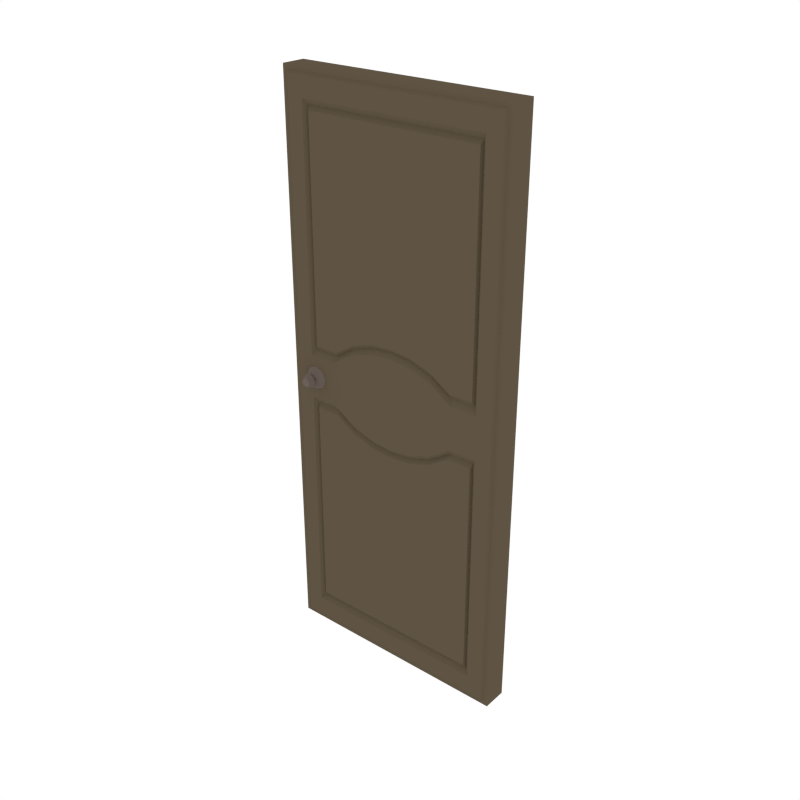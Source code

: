 # Source: Door_4.blend  (saved by Blender 2.79.0; exported with 4.5.12 LTS)
import bpy
from mathutils import Matrix  # noqa: F401  (used for matrix-valued properties, if any)

bpy.ops.wm.read_factory_settings(use_empty=True)
scene = bpy.context.scene
scene.name = 'Scene'

# ---- collections
col_collection_1 = bpy.data.collections.new('Collection 1'); scene.collection.children.link(col_collection_1)

# ---- materials (node trees are filled in below, after node groups)
mat_wood = bpy.data.materials.new('Wood')
mat_wood.alpha_threshold = 0.0
mat_wood.diffuse_color = (0.1144, 0.08866, 0.05613, 1.0)
mat_wood.roughness = 0.5
mat_metal = bpy.data.materials.new('Metal')
mat_metal.alpha_threshold = 0.0
mat_metal.diffuse_color = (0.1473, 0.1134, 0.09998, 1.0)
mat_metal.roughness = 0.5

# ---- material node trees

# ---- world
world_world = bpy.data.worlds.new('World'); scene.world = world_world
world_world.color = (1.0, 1.0, 1.0)
world_world.use_sun_shadow = False
world_world.sun_shadow_jitter_overblur = 0.0
world_world.cycles.sampling_method = 'NONE'
world_world.cycles.sample_map_resolution = 256

# ---- meshes
me_cube_048 = bpy.data.meshes.new('Cube.048')
me_cube_048.from_pydata([(3.576e-07, -0.09032, 4.198), (-0.03198, -0.09032, 4.164), (-0.05101, -0.1066, 4.147), (-0.05101, -0.1066, 2.196), (-0.03198, -0.09032, 2.198), (3.576e-07, -0.09032, 2.202), (-0.7165, -0.07871, 3.967), (-0.1967, -0.07871, 2.302), (-0.1967, -0.07871, 3.967), (-0.2325, -0.09032, 4.198), (-0.435, -0.09032, 4.198), (-0.6524, -0.09032, 4.198), (-0.2565, -0.09032, 4.164), (-0.4509, -0.09032, 4.164), (-0.6604, -0.09032, 4.164), (-0.2707, -0.1066, 4.147), (-0.4605, -0.1066, 4.147), (-0.6652, -0.1066, 4.147), (-0.5432, -0.07871, 3.967), (-0.3842, -0.07871, 3.967), (-0.3842, -0.07871, 2.302), (-0.1682, -0.1066, 2.256), (-0.715, -0.1066, 4.008), (-0.1682, -0.1066, 4.008), (-0.3654, -0.1066, 2.256), (-0.3654, -0.1066, 4.008), (-0.5327, -0.1066, 4.008), (-0.715, -0.1066, 2.422), (-0.5327, -0.1066, 2.364), (-0.7165, -0.07871, 2.459), (-0.5432, -0.07871, 2.404), (-0.7096, -0.09802, 2.487), (-0.5432, -0.09802, 2.435), (-0.7096, -0.09802, 3.935), (-0.5432, -0.09802, 3.935), (-0.3905, -0.09802, 3.935), (-0.2104, -0.09802, 3.935), (-0.3905, -0.09802, 2.336), (-0.2104, -0.09802, 2.336), (-1.74, -0.09032, 4.198), (-1.708, -0.09032, 4.164), (-1.689, -0.1066, 4.147), (-0.8699, -0.09032, 4.198), (-0.8699, -0.09032, 4.164), (-0.8699, -0.1066, 4.147), (-0.8699, -0.07871, 3.967), (-0.8699, -0.07871, 2.473), (-1.689, -0.1066, 2.196), (-1.708, -0.09032, 2.198), (-1.74, -0.09032, 2.202), (-1.023, -0.07871, 3.967), (-1.543, -0.07871, 2.302), (-1.543, -0.07871, 3.967), (-1.507, -0.09032, 4.198), (-1.305, -0.09032, 4.198), (-1.087, -0.09032, 4.198), (-1.483, -0.09032, 4.164), (-1.289, -0.09032, 4.164), (-1.079, -0.09032, 4.164), (-1.469, -0.1066, 4.147), (-1.279, -0.1066, 4.147), (-1.075, -0.1066, 4.147), (-1.197, -0.07871, 3.967), (-1.356, -0.07871, 3.967), (-1.356, -0.07871, 2.302), (-0.8699, -0.1066, 2.437), (-1.572, -0.1066, 2.256), (-1.025, -0.1066, 4.008), (-0.8699, -0.1066, 4.008), (-1.572, -0.1066, 4.008), (-1.374, -0.1066, 2.256), (-1.374, -0.1066, 4.008), (-1.207, -0.1066, 4.008), (-1.025, -0.1066, 2.422), (-1.207, -0.1066, 2.364), (-1.023, -0.07871, 2.459), (-1.197, -0.07871, 2.404), (-1.03, -0.09802, 2.487), (-1.197, -0.09802, 2.435), (-1.03, -0.09802, 3.935), (-0.8699, -0.09802, 3.935), (-0.8699, -0.09802, 2.501), (-1.197, -0.09802, 3.935), (-1.349, -0.09802, 3.935), (-1.529, -0.09802, 3.935), (-1.349, -0.09802, 2.336), (-1.529, -0.09802, 2.336), (3.576e-07, 0.09032, 4.198), (-0.03198, 0.09032, 4.164), (-0.05101, 0.1066, 4.147), (3.576e-07, 0.0, 4.198), (-0.05101, 0.1066, 2.196), (-0.03198, 0.09032, 2.198), (3.576e-07, 0.0, 2.202), (3.576e-07, 0.09032, 2.202), (-0.6524, 0.0, 4.198), (-0.435, 0.0, 4.198), (-0.2325, 0.0, 4.198), (-0.7165, 0.07871, 3.967), (-0.1967, 0.07871, 2.302), (-0.1967, 0.07871, 3.967), (-0.2325, 0.09032, 4.198), (-0.435, 0.09032, 4.198), (-0.6524, 0.09032, 4.198), (-0.2565, 0.09032, 4.164), (-0.4509, 0.09032, 4.164), (-0.6604, 0.09032, 4.164), (-0.2707, 0.1066, 4.147), (-0.4605, 0.1066, 4.147), (-0.6652, 0.1066, 4.147), (-0.5432, 0.07871, 3.967), (-0.3842, 0.07871, 3.967), (-0.3842, 0.07871, 2.302), (-0.1682, 0.1066, 2.256), (-0.715, 0.1066, 4.008), (-0.1682, 0.1066, 4.008), (-0.3654, 0.1066, 2.256), (-0.3654, 0.1066, 4.008), (-0.5327, 0.1066, 4.008), (-0.715, 0.1066, 2.422), (-0.5327, 0.1066, 2.364), (-0.7165, 0.07871, 2.459), (-0.5432, 0.07871, 2.404), (-0.7096, 0.09802, 2.487), (-0.5432, 0.09802, 2.435), (-0.7096, 0.09802, 3.935), (-0.5432, 0.09802, 3.935), (-0.3905, 0.09802, 3.935), (-0.2104, 0.09802, 3.935), (-0.3905, 0.09802, 2.336), (-0.2104, 0.09802, 2.336), (-1.74, 0.09032, 4.198), (-1.708, 0.09032, 4.164), (-1.689, 0.1066, 4.147), (-0.8699, 0.09032, 4.198), (-0.8699, 0.09032, 4.164), (-0.8699, 0.1066, 4.147), (-0.8699, 0.07871, 3.967), (-1.74, 0.0, 4.198), (-0.8699, 0.0, 4.198), (-0.8699, 0.07871, 2.473), (-1.689, 0.1066, 2.196), (-1.708, 0.09032, 2.198), (-1.74, 0.0, 2.202), (-1.74, 0.09032, 2.202), (-1.087, 0.0, 4.198), (-1.305, 0.0, 4.198), (-1.507, 0.0, 4.198), (-1.023, 0.07871, 3.967), (-1.543, 0.07871, 2.302), (-1.543, 0.07871, 3.967), (-1.507, 0.09032, 4.198), (-1.305, 0.09032, 4.198), (-1.087, 0.09032, 4.198), (-1.483, 0.09032, 4.164), (-1.289, 0.09032, 4.164), (-1.079, 0.09032, 4.164), (-1.469, 0.1066, 4.147), (-1.279, 0.1066, 4.147), (-1.075, 0.1066, 4.147), (-1.197, 0.07871, 3.967), (-1.356, 0.07871, 3.967), (-1.356, 0.07871, 2.302), (-0.8699, 0.1066, 2.437), (-1.572, 0.1066, 2.256), (-1.025, 0.1066, 4.008), (-0.8699, 0.1066, 4.008), (-1.572, 0.1066, 4.008), (-1.374, 0.1066, 2.256), (-1.374, 0.1066, 4.008), (-1.207, 0.1066, 4.008), (-1.025, 0.1066, 2.422), (-1.207, 0.1066, 2.364), (-1.023, 0.07871, 2.459), (-1.197, 0.07871, 2.404), (-1.03, 0.09802, 2.487), (-1.197, 0.09802, 2.435), (-1.03, 0.09802, 3.935), (-0.8699, 0.09802, 3.935), (-0.8699, 0.09802, 2.501), (-1.197, 0.09802, 3.935), (-1.349, 0.09802, 3.935), (-1.529, 0.09802, 3.935), (-1.349, 0.09802, 2.336), (-1.529, 0.09802, 2.336), (3.576e-07, -0.09032, 0.0), (-0.03198, -0.09032, 0.03354), (-0.05101, -0.1066, 0.05023), (-0.05101, -0.1066, 2.099), (-0.03198, -0.09032, 2.099), (3.576e-07, -0.09032, 2.099), (-0.05101, -0.1066, 2.001), (-0.03198, -0.09032, 2.0), (3.576e-07, -0.09032, 1.996), (-0.7165, -0.07871, 0.2309), (-0.1967, -0.07871, 1.896), (-0.1967, -0.07871, 0.2309), (-0.2325, -0.09032, 0.0), (-0.435, -0.09032, 0.0), (-0.6524, -0.09032, 0.0), (-0.2565, -0.09032, 0.03354), (-0.4509, -0.09032, 0.03354), (-0.6604, -0.09032, 0.03354), (-0.2707, -0.1066, 0.05023), (-0.4605, -0.1066, 0.05023), (-0.6652, -0.1066, 0.05023), (-0.5432, -0.07871, 0.2309), (-0.3842, -0.07871, 0.2309), (-0.3842, -0.07871, 1.896), (-0.3654, -0.1066, 2.099), (-0.1682, -0.1066, 2.099), (-0.1682, -0.1066, 1.941), (-0.715, -0.1066, 0.19), (-0.1682, -0.1066, 0.19), (-0.3654, -0.1066, 1.941), (-0.715, -0.1066, 2.099), (-0.5327, -0.1066, 2.099), (-0.3654, -0.1066, 0.19), (-0.5327, -0.1066, 0.19), (-0.715, -0.1066, 1.776), (-0.5327, -0.1066, 1.834), (-0.7165, -0.07871, 1.739), (-0.5432, -0.07871, 1.794), (-0.7096, -0.09802, 1.71), (-0.5432, -0.09802, 1.763), (-0.7096, -0.09802, 0.2622), (-0.5432, -0.09802, 0.2622), (-0.3905, -0.09802, 0.2622), (-0.2104, -0.09802, 0.2622), (-0.3905, -0.09802, 1.861), (-0.2104, -0.09802, 1.861), (-1.74, -0.09032, 0.0), (-1.708, -0.09032, 0.03354), (-1.689, -0.1066, 0.05023), (-0.8699, -0.09032, 0.0), (-0.8699, -0.09032, 0.03354), (-0.8699, -0.1066, 0.05023), (-0.8699, -0.07871, 0.2309), (-1.689, -0.1066, 2.099), (-1.708, -0.09032, 2.099), (-1.74, -0.09032, 2.099), (-0.8699, -0.07871, 1.725), (-1.689, -0.1066, 2.001), (-1.708, -0.09032, 2.0), (-1.74, -0.09032, 1.996), (-1.023, -0.07871, 0.2309), (-1.543, -0.07871, 1.896), (-1.543, -0.07871, 0.2309), (-1.507, -0.09032, 0.0), (-1.305, -0.09032, 0.0), (-1.087, -0.09032, 0.0), (-1.483, -0.09032, 0.03354), (-1.289, -0.09032, 0.03354), (-1.079, -0.09032, 0.03354), (-1.469, -0.1066, 0.05023), (-1.279, -0.1066, 0.05023), (-1.075, -0.1066, 0.05023), (-1.197, -0.07871, 0.2309), (-1.356, -0.07871, 0.2309), (-1.356, -0.07871, 1.896), (-0.8699, -0.1066, 1.761), (-0.8699, -0.1066, 2.099), (-1.374, -0.1066, 2.099), (-1.572, -0.1066, 2.099), (-1.572, -0.1066, 1.941), (-1.025, -0.1066, 0.19), (-0.8699, -0.1066, 0.19), (-1.572, -0.1066, 0.19), (-1.374, -0.1066, 1.941), (-1.025, -0.1066, 2.099), (-1.207, -0.1066, 2.099), (-1.374, -0.1066, 0.19), (-1.207, -0.1066, 0.19), (-1.025, -0.1066, 1.776), (-1.207, -0.1066, 1.834), (-1.023, -0.07871, 1.739), (-1.197, -0.07871, 1.794), (-1.03, -0.09802, 1.71), (-1.197, -0.09802, 1.763), (-1.03, -0.09802, 0.2622), (-0.8699, -0.09802, 0.2622), (-0.8699, -0.09802, 1.697), (-1.197, -0.09802, 0.2622), (-1.349, -0.09802, 0.2622), (-1.529, -0.09802, 0.2622), (-1.349, -0.09802, 1.861), (-1.529, -0.09802, 1.861), (3.576e-07, 0.09032, 0.0), (-0.03198, 0.09032, 0.03354), (-0.05101, 0.1066, 0.05023), (-0.05101, 0.1066, 2.099), (-0.03198, 0.09032, 2.099), (3.576e-07, 0.09032, 2.099), (3.576e-07, 0.0, 0.0), (3.576e-07, 0.0, 2.099), (-0.05101, 0.1066, 2.001), (-0.03198, 0.09032, 2.0), (3.576e-07, 0.0, 1.996), (3.576e-07, 0.09032, 1.996), (-0.6524, 0.0, 0.0), (-0.435, 0.0, 0.0), (-0.2325, 0.0, 0.0), (-0.7165, 0.07871, 0.2309), (-0.1967, 0.07871, 1.896), (-0.1967, 0.07871, 0.2309), (-0.2325, 0.09032, 0.0), (-0.435, 0.09032, 0.0), (-0.6524, 0.09032, 0.0), (-0.2565, 0.09032, 0.03354), (-0.4509, 0.09032, 0.03354), (-0.6604, 0.09032, 0.03354), (-0.2707, 0.1066, 0.05023), (-0.4605, 0.1066, 0.05023), (-0.6652, 0.1066, 0.05023), (-0.5432, 0.07871, 0.2309), (-0.3842, 0.07871, 0.2309), (-0.3842, 0.07871, 1.896), (-0.3654, 0.1066, 2.099), (-0.1682, 0.1066, 2.099), (-0.1682, 0.1066, 1.941), (-0.715, 0.1066, 0.19), (-0.1682, 0.1066, 0.19), (-0.3654, 0.1066, 1.941), (-0.715, 0.1066, 2.099), (-0.5327, 0.1066, 2.099), (-0.3654, 0.1066, 0.19), (-0.5327, 0.1066, 0.19), (-0.715, 0.1066, 1.776), (-0.5327, 0.1066, 1.834), (-0.7165, 0.07871, 1.739), (-0.5432, 0.07871, 1.794), (-0.7096, 0.09802, 1.71), (-0.5432, 0.09802, 1.763), (-0.7096, 0.09802, 0.2622), (-0.5432, 0.09802, 0.2622), (-0.3905, 0.09802, 0.2622), (-0.2104, 0.09802, 0.2622), (-0.3905, 0.09802, 1.861), (-0.2104, 0.09802, 1.861), (-1.74, 0.09032, 0.0), (-1.708, 0.09032, 0.03354), (-1.689, 0.1066, 0.05023), (-0.8699, 0.09032, 0.0), (-0.8699, 0.09032, 0.03354), (-0.8699, 0.1066, 0.05023), (-0.8699, 0.07871, 0.2309), (-1.689, 0.1066, 2.099), (-1.708, 0.09032, 2.099), (-1.74, 0.09032, 2.099), (-1.74, 0.0, 0.0), (-0.8699, 0.0, 0.0), (-1.74, 0.0, 2.099), (-0.8699, 0.07871, 1.725), (-1.689, 0.1066, 2.001), (-1.708, 0.09032, 2.0), (-1.74, 0.0, 1.996), (-1.74, 0.09032, 1.996), (-1.087, 0.0, 0.0), (-1.305, 0.0, 0.0), (-1.507, 0.0, 0.0), (-1.023, 0.07871, 0.2309), (-1.543, 0.07871, 1.896), (-1.543, 0.07871, 0.2309), (-1.507, 0.09032, 0.0), (-1.305, 0.09032, 0.0), (-1.087, 0.09032, 0.0), (-1.483, 0.09032, 0.03354), (-1.289, 0.09032, 0.03354), (-1.079, 0.09032, 0.03354), (-1.469, 0.1066, 0.05023), (-1.279, 0.1066, 0.05023), (-1.075, 0.1066, 0.05023), (-1.197, 0.07871, 0.2309), (-1.356, 0.07871, 0.2309), (-1.356, 0.07871, 1.896), (-0.8699, 0.1066, 1.761), (-0.8699, 0.1066, 2.099), (-1.374, 0.1066, 2.099), (-1.572, 0.1066, 2.099), (-1.572, 0.1066, 1.941), (-1.025, 0.1066, 0.19), (-0.8699, 0.1066, 0.19), (-1.572, 0.1066, 0.19), (-1.374, 0.1066, 1.941), (-1.025, 0.1066, 2.099), (-1.207, 0.1066, 2.099), (-1.374, 0.1066, 0.19), (-1.207, 0.1066, 0.19), (-1.025, 0.1066, 1.776), (-1.207, 0.1066, 1.834), (-1.023, 0.07871, 1.739), (-1.197, 0.07871, 1.794), (-1.03, 0.09802, 1.71), (-1.197, 0.09802, 1.763), (-1.03, 0.09802, 0.2622), (-0.8699, 0.09802, 0.2622), (-0.8699, 0.09802, 1.697), (-1.197, 0.09802, 0.2622), (-1.349, 0.09802, 0.2622), (-1.529, 0.09802, 0.2622), (-1.349, 0.09802, 1.861), (-1.529, 0.09802, 1.861), (-1.538, -0.1535, 2.058), (-1.538, -0.1061, 2.01), (-1.511, -0.1535, 2.069), (-1.477, -0.1061, 2.035), (-1.5, -0.1535, 2.096), (-1.452, -0.1061, 2.096), (-1.511, -0.1535, 2.123), (-1.477, -0.1061, 2.157), (-1.538, -0.1535, 2.134), (-1.538, -0.1061, 2.182), (-1.565, -0.1535, 2.123), (-1.599, -0.1061, 2.157), (-1.576, -0.1535, 2.096), (-1.624, -0.1061, 2.096), (-1.565, -0.1535, 2.069), (-1.599, -0.1061, 2.035), (-1.538, -0.1729, 2.042), (-1.5, -0.1729, 2.058), (-1.484, -0.1729, 2.096), (-1.5, -0.1729, 2.135), (-1.538, -0.1729, 2.15), (-1.576, -0.1729, 2.135), (-1.592, -0.1729, 2.096), (-1.576, -0.1729, 2.058), (-1.538, -0.2106, 2.064), (-1.515, -0.2106, 2.073), (-1.506, -0.2106, 2.096), (-1.515, -0.2106, 2.119), (-1.538, -0.2106, 2.128), (-1.561, -0.2106, 2.119), (-1.57, -0.2106, 2.096), (-1.561, -0.2106, 2.073), (-1.538, 0.1535, 2.058), (-1.538, 0.1061, 2.01), (-1.511, 0.1535, 2.069), (-1.477, 0.1061, 2.035), (-1.5, 0.1535, 2.096), (-1.452, 0.1061, 2.096), (-1.511, 0.1535, 2.123), (-1.477, 0.1061, 2.157), (-1.538, 0.1535, 2.134), (-1.538, 0.1061, 2.182), (-1.565, 0.1535, 2.123), (-1.599, 0.1061, 2.157), (-1.576, 0.1535, 2.096), (-1.624, 0.1061, 2.096), (-1.565, 0.1535, 2.069), (-1.599, 0.1061, 2.035), (-1.538, 0.1729, 2.042), (-1.5, 0.1729, 2.058), (-1.484, 0.1729, 2.096), (-1.5, 0.1729, 2.135), (-1.538, 0.1729, 2.15), (-1.576, 0.1729, 2.135), (-1.592, 0.1729, 2.096), (-1.576, 0.1729, 2.058), (-1.538, 0.2106, 2.064), (-1.515, 0.2106, 2.073), (-1.506, 0.2106, 2.096), (-1.515, 0.2106, 2.119), (-1.538, 0.2106, 2.128), (-1.561, 0.2106, 2.119), (-1.57, 0.2106, 2.096), (-1.561, 0.2106, 2.073)], [], [(93, 90, 0, 5), (20, 7, 38, 37), (14, 43, 44, 17), (95, 139, 42, 11), (11, 42, 43, 14), (5, 0, 1, 4), (4, 1, 2, 3), (189, 4, 3, 188), (190, 5, 4, 189), (46, 29, 31, 81), (294, 93, 5, 190), (15, 16, 26, 25), (17, 44, 68, 22), (3, 2, 23, 21), (0, 9, 12, 1), (9, 10, 13, 12), (10, 11, 14, 13), (90, 97, 9, 0), (97, 96, 10, 9), (96, 95, 11, 10), (1, 12, 15, 2), (12, 13, 16, 15), (13, 14, 17, 16), (188, 3, 21, 210), (2, 15, 25, 23), (16, 17, 22, 26), (27, 65, 261, 215), (24, 21, 7, 20), (26, 22, 6, 18), (21, 23, 8, 7), (28, 24, 20, 30), (21, 24, 209, 210), (24, 28, 216, 209), (28, 27, 215, 216), (29, 30, 32, 31), (8, 19, 35, 36), (65, 27, 29, 46), (22, 68, 45, 6), (23, 25, 19, 8), (27, 28, 30, 29), (25, 26, 18, 19), (36, 35, 37, 38), (33, 80, 81, 31), (35, 34, 32, 37), (34, 33, 31, 32), (18, 6, 33, 34), (30, 20, 37, 32), (6, 45, 80, 33), (7, 8, 36, 38), (19, 18, 34, 35), (143, 49, 39, 138), (64, 85, 86, 51), (58, 61, 44, 43), (145, 55, 42, 139), (55, 58, 43, 42), (49, 48, 40, 39), (48, 47, 41, 40), (239, 238, 47, 48), (240, 239, 48, 49), (46, 81, 77, 75), (351, 240, 49, 143), (59, 71, 72, 60), (61, 67, 68, 44), (47, 66, 69, 41), (39, 40, 56, 53), (53, 56, 57, 54), (54, 57, 58, 55), (138, 39, 53, 147), (147, 53, 54, 146), (146, 54, 55, 145), (40, 41, 59, 56), (56, 59, 60, 57), (57, 60, 61, 58), (238, 263, 66, 47), (41, 69, 71, 59), (60, 72, 67, 61), (73, 269, 261, 65), (70, 64, 51, 66), (72, 62, 50, 67), (66, 51, 52, 69), (74, 76, 64, 70), (66, 263, 262, 70), (70, 262, 270, 74), (74, 270, 269, 73), (75, 77, 78, 76), (52, 84, 83, 63), (65, 46, 75, 73), (67, 50, 45, 68), (69, 52, 63, 71), (73, 75, 76, 74), (71, 63, 62, 72), (84, 86, 85, 83), (79, 77, 81, 80), (83, 85, 78, 82), (82, 78, 77, 79), (62, 82, 79, 50), (76, 78, 85, 64), (50, 79, 80, 45), (51, 86, 84, 52), (63, 83, 82, 62), (93, 94, 87, 90), (112, 129, 130, 99), (106, 109, 136, 135), (95, 103, 134, 139), (103, 106, 135, 134), (94, 92, 88, 87), (92, 91, 89, 88), (291, 290, 91, 92), (292, 291, 92, 94), (140, 179, 123, 121), (294, 292, 94, 93), (107, 117, 118, 108), (109, 114, 166, 136), (91, 113, 115, 89), (87, 88, 104, 101), (101, 104, 105, 102), (102, 105, 106, 103), (90, 87, 101, 97), (97, 101, 102, 96), (96, 102, 103, 95), (88, 89, 107, 104), (104, 107, 108, 105), (105, 108, 109, 106), (290, 318, 113, 91), (89, 115, 117, 107), (108, 118, 114, 109), (119, 323, 376, 163), (116, 112, 99, 113), (118, 110, 98, 114), (113, 99, 100, 115), (120, 122, 112, 116), (113, 318, 317, 116), (116, 317, 324, 120), (120, 324, 323, 119), (121, 123, 124, 122), (100, 128, 127, 111), (163, 140, 121, 119), (114, 98, 137, 166), (115, 100, 111, 117), (119, 121, 122, 120), (117, 111, 110, 118), (128, 130, 129, 127), (125, 123, 179, 178), (127, 129, 124, 126), (126, 124, 123, 125), (110, 126, 125, 98), (122, 124, 129, 112), (98, 125, 178, 137), (99, 130, 128, 100), (111, 127, 126, 110), (143, 138, 131, 144), (162, 149, 184, 183), (156, 135, 136, 159), (145, 139, 134, 153), (153, 134, 135, 156), (144, 131, 132, 142), (142, 132, 133, 141), (347, 142, 141, 346), (348, 144, 142, 347), (140, 173, 175, 179), (351, 143, 144, 348), (157, 158, 170, 169), (159, 136, 166, 165), (141, 133, 167, 164), (131, 151, 154, 132), (151, 152, 155, 154), (152, 153, 156, 155), (138, 147, 151, 131), (147, 146, 152, 151), (146, 145, 153, 152), (132, 154, 157, 133), (154, 155, 158, 157), (155, 156, 159, 158), (346, 141, 164, 378), (133, 157, 169, 167), (158, 159, 165, 170), (171, 163, 376, 384), (168, 164, 149, 162), (170, 165, 148, 160), (164, 167, 150, 149), (172, 168, 162, 174), (164, 168, 377, 378), (168, 172, 385, 377), (172, 171, 384, 385), (173, 174, 176, 175), (150, 161, 181, 182), (163, 171, 173, 140), (165, 166, 137, 148), (167, 169, 161, 150), (171, 172, 174, 173), (169, 170, 160, 161), (182, 181, 183, 184), (177, 178, 179, 175), (181, 180, 176, 183), (180, 177, 175, 176), (160, 148, 177, 180), (174, 162, 183, 176), (148, 137, 178, 177), (149, 150, 182, 184), (161, 160, 180, 181), (297, 193, 185, 293), (208, 229, 230, 195), (202, 205, 236, 235), (299, 199, 234, 350), (199, 202, 235, 234), (193, 192, 186, 185), (192, 191, 187, 186), (189, 188, 191, 192), (190, 189, 192, 193), (241, 281, 223, 221), (294, 190, 193, 297), (203, 217, 218, 204), (205, 212, 266, 236), (191, 211, 213, 187), (185, 186, 200, 197), (197, 200, 201, 198), (198, 201, 202, 199), (293, 185, 197, 301), (301, 197, 198, 300), (300, 198, 199, 299), (186, 187, 203, 200), (200, 203, 204, 201), (201, 204, 205, 202), (188, 210, 211, 191), (187, 213, 217, 203), (204, 218, 212, 205), (219, 215, 261, 260), (214, 208, 195, 211), (218, 206, 194, 212), (211, 195, 196, 213), (220, 222, 208, 214), (211, 210, 209, 214), (214, 209, 216, 220), (220, 216, 215, 219), (221, 223, 224, 222), (196, 228, 227, 207), (260, 241, 221, 219), (212, 194, 237, 266), (213, 196, 207, 217), (219, 221, 222, 220), (217, 207, 206, 218), (228, 230, 229, 227), (225, 223, 281, 280), (227, 229, 224, 226), (226, 224, 223, 225), (206, 226, 225, 194), (222, 224, 229, 208), (194, 225, 280, 237), (195, 230, 228, 196), (207, 227, 226, 206), (355, 349, 231, 244), (259, 246, 286, 285), (253, 235, 236, 256), (357, 350, 234, 250), (250, 234, 235, 253), (244, 231, 232, 243), (243, 232, 233, 242), (239, 243, 242, 238), (240, 244, 243, 239), (241, 275, 277, 281), (351, 355, 244, 240), (254, 255, 272, 271), (256, 236, 266, 265), (242, 233, 267, 264), (231, 248, 251, 232), (248, 249, 252, 251), (249, 250, 253, 252), (349, 359, 248, 231), (359, 358, 249, 248), (358, 357, 250, 249), (232, 251, 254, 233), (251, 252, 255, 254), (252, 253, 256, 255), (238, 242, 264, 263), (233, 254, 271, 267), (255, 256, 265, 272), (273, 260, 261, 269), (268, 264, 246, 259), (272, 265, 245, 257), (264, 267, 247, 246), (274, 268, 259, 276), (264, 268, 262, 263), (268, 274, 270, 262), (274, 273, 269, 270), (275, 276, 278, 277), (247, 258, 283, 284), (260, 273, 275, 241), (265, 266, 237, 245), (267, 271, 258, 247), (273, 274, 276, 275), (271, 272, 257, 258), (284, 283, 285, 286), (279, 280, 281, 277), (283, 282, 278, 285), (282, 279, 277, 278), (257, 245, 279, 282), (276, 259, 285, 278), (245, 237, 280, 279), (246, 247, 284, 286), (258, 257, 282, 283), (297, 293, 287, 298), (316, 303, 338, 337), (310, 343, 344, 313), (299, 350, 342, 307), (307, 342, 343, 310), (298, 287, 288, 296), (296, 288, 289, 295), (291, 296, 295, 290), (292, 298, 296, 291), (352, 329, 331, 396), (294, 297, 298, 292), (311, 312, 326, 325), (313, 344, 381, 320), (295, 289, 321, 319), (287, 305, 308, 288), (305, 306, 309, 308), (306, 307, 310, 309), (293, 301, 305, 287), (301, 300, 306, 305), (300, 299, 307, 306), (288, 308, 311, 289), (308, 309, 312, 311), (309, 310, 313, 312), (290, 295, 319, 318), (289, 311, 325, 321), (312, 313, 320, 326), (327, 375, 376, 323), (322, 319, 303, 316), (326, 320, 302, 314), (319, 321, 304, 303), (328, 322, 316, 330), (319, 322, 317, 318), (322, 328, 324, 317), (328, 327, 323, 324), (329, 330, 332, 331), (304, 315, 335, 336), (375, 327, 329, 352), (320, 381, 345, 302), (321, 325, 315, 304), (327, 328, 330, 329), (325, 326, 314, 315), (336, 335, 337, 338), (333, 395, 396, 331), (335, 334, 332, 337), (334, 333, 331, 332), (314, 302, 333, 334), (330, 316, 337, 332), (302, 345, 395, 333), (303, 304, 336, 338), (315, 314, 334, 335), (355, 356, 339, 349), (374, 400, 401, 361), (368, 371, 344, 343), (357, 365, 342, 350), (365, 368, 343, 342), (356, 354, 340, 339), (354, 353, 341, 340), (347, 346, 353, 354), (348, 347, 354, 356), (352, 396, 392, 390), (351, 348, 356, 355), (369, 386, 387, 370), (371, 380, 381, 344), (353, 379, 382, 341), (339, 340, 366, 363), (363, 366, 367, 364), (364, 367, 368, 365), (349, 339, 363, 359), (359, 363, 364, 358), (358, 364, 365, 357), (340, 341, 369, 366), (366, 369, 370, 367), (367, 370, 371, 368), (346, 378, 379, 353), (341, 382, 386, 369), (370, 387, 380, 371), (388, 384, 376, 375), (383, 374, 361, 379), (387, 372, 360, 380), (379, 361, 362, 382), (389, 391, 374, 383), (379, 378, 377, 383), (383, 377, 385, 389), (389, 385, 384, 388), (390, 392, 393, 391), (362, 399, 398, 373), (375, 352, 390, 388), (380, 360, 345, 381), (382, 362, 373, 386), (388, 390, 391, 389), (386, 373, 372, 387), (399, 401, 400, 398), (394, 392, 396, 395), (398, 400, 393, 397), (397, 393, 392, 394), (372, 397, 394, 360), (391, 393, 400, 374), (360, 394, 395, 345), (361, 401, 399, 362), (373, 398, 397, 372), (402, 403, 405, 404), (404, 405, 407, 406), (406, 407, 409, 408), (408, 409, 411, 410), (410, 411, 413, 412), (412, 413, 415, 414), (405, 403, 417, 415, 413, 411, 409, 407), (414, 415, 417, 416), (416, 417, 403, 402), (412, 414, 424, 423), (421, 422, 430, 429), (408, 410, 422, 421), (414, 416, 425, 424), (404, 406, 420, 419), (410, 412, 423, 422), (416, 402, 418, 425), (402, 404, 419, 418), (406, 408, 421, 420), (426, 427, 428, 429, 430, 431, 432, 433), (419, 420, 428, 427), (424, 425, 433, 432), (422, 423, 431, 430), (420, 421, 429, 428), (418, 419, 427, 426), (425, 418, 426, 433), (423, 424, 432, 431), (434, 436, 437, 435), (436, 438, 439, 437), (438, 440, 441, 439), (440, 442, 443, 441), (442, 444, 445, 443), (444, 446, 447, 445), (437, 439, 441, 443, 445, 447, 449, 435), (446, 448, 449, 447), (448, 434, 435, 449), (444, 455, 456, 446), (453, 461, 462, 454), (440, 453, 454, 442), (446, 456, 457, 448), (436, 451, 452, 438), (442, 454, 455, 444), (448, 457, 450, 434), (434, 450, 451, 436), (438, 452, 453, 440), (458, 465, 464, 463, 462, 461, 460, 459), (451, 459, 460, 452), (456, 464, 465, 457), (454, 462, 463, 455), (452, 460, 461, 453), (450, 458, 459, 451), (457, 465, 458, 450), (455, 463, 464, 456)])
me_cube_048.polygons.foreach_set('material_index', [0, 0, 0, 0, 0, 0, 0, 0, 0, 0, 0, 0, 0, 0, 0, 0, 0, 0, 0, 0, 0, 0, 0, 0, 0, 0, 0, 0, 0, 0, 0, 0, 0, 0, 0, 0, 0, 0, 0, 0, 0, 0, 0, 0, 0, 0, 0, 0, 0, 0, 0, 0, 0, 0, 0, 0, 0, 0, 0, 0, 0, 0, 0, 0, 0, 0, 0, 0, 0, 0, 0, 0, 0, 0, 0, 0, 0, 0, 0, 0, 0, 0, 0, 0, 0, 0, 0, 0, 0, 0, 0, 0, 0, 0, 0, 0, 0, 0, 0, 0, 0, 0, 0, 0, 0, 0, 0, 0, 0, 0, 0, 0, 0, 0, 0, 0, 0, 0, 0, 0, 0, 0, 0, 0, 0, 0, 0, 0, 0, 0, 0, 0, 0, 0, 0, 0, 0, 0, 0, 0, 0, 0, 0, 0, 0, 0, 0, 0, 0, 0, 0, 0, 0, 0, 0, 0, 0, 0, 0, 0, 0, 0, 0, 0, 0, 0, 0, 0, 0, 0, 0, 0, 0, 0, 0, 0, 0, 0, 0, 0, 0, 0, 0, 0, 0, 0, 0, 0, 0, 0, 0, 0, 0, 0, 0, 0, 0, 0, 0, 0, 0, 0, 0, 0, 0, 0, 0, 0, 0, 0, 0, 0, 0, 0, 0, 0, 0, 0, 0, 0, 0, 0, 0, 0, 0, 0, 0, 0, 0, 0, 0, 0, 0, 0, 0, 0, 0, 0, 0, 0, 0, 0, 0, 0, 0, 0, 0, 0, 0, 0, 0, 0, 0, 0, 0, 0, 0, 0, 0, 0, 0, 0, 0, 0, 0, 0, 0, 0, 0, 0, 0, 0, 0, 0, 0, 0, 0, 0, 0, 0, 0, 0, 0, 0, 0, 0, 0, 0, 0, 0, 0, 0, 0, 0, 0, 0, 0, 0, 0, 0, 0, 0, 0, 0, 0, 0, 0, 0, 0, 0, 0, 0, 0, 0, 0, 0, 0, 0, 0, 0, 0, 0, 0, 0, 0, 0, 0, 0, 0, 0, 0, 0, 0, 0, 0, 0, 0, 0, 0, 0, 0, 0, 0, 0, 0, 0, 0, 0, 0, 0, 0, 0, 0, 0, 0, 0, 0, 0, 0, 0, 0, 0, 0, 0, 0, 0, 0, 0, 0, 0, 0, 0, 0, 0, 0, 0, 0, 0, 0, 0, 0, 0, 0, 0, 0, 0, 0, 0, 0, 0, 0, 0, 0, 0, 0, 0, 0, 0, 0, 0, 1, 1, 1, 1, 1, 1, 1, 1, 1, 1, 1, 1, 1, 1, 1, 1, 1, 1, 1, 1, 1, 1, 1, 1, 1, 1, 1, 1, 1, 1, 1, 1, 1, 1, 1, 1, 1, 1, 1, 1, 1, 1, 1, 1, 1, 1, 1, 1, 1, 1, 1, 1])
me_cube_048.materials.append(mat_wood)
me_cube_048.materials.append(mat_metal)
me_cube_048.use_remesh_preserve_volume = False
me_cube_048.use_remesh_preserve_attributes = False
me_cube_048.use_mirror_vertex_groups = False
me_cube_048.update()

# ---- objects
ob_door_4 = bpy.data.objects.new('Door_4', me_cube_048)

# ---- transforms, parenting, visibility, modifiers, constraints
ob_door_4.location = (0.0, 0.0, 0.0)
ob_door_4.lineart.crease_threshold = 0.0

# ---- collection membership
col_collection_1.objects.link(ob_door_4)

# ---- scene / render settings (as saved in the file)
scene.frame_start = 1; scene.frame_end = 250; scene.frame_set(0)
scene.render.engine = 'CYCLES'
scene.render.resolution_x = 1000
scene.render.resolution_y = 1000
scene.render.dither_intensity = 0.0
scene.cycles.samples = 200
scene.cycles.sampling_pattern = 'TABULATED_SOBOL'
scene.cycles.light_sampling_threshold = 0.0
scene.cycles.use_adaptive_sampling = False
scene.cycles.use_light_tree = False
scene.cycles.caustics_reflective = False
scene.cycles.caustics_refractive = False
scene.cycles.blur_glossy = 0.0
scene.cycles.max_bounces = 2
scene.cycles.pixel_filter_type = 'GAUSSIAN'
scene.cycles.sample_clamp_indirect = 0.0
scene.view_settings.view_transform = 'Standard'
bpy.context.view_layer.update()

# ---- added for rendering (the .blend has no active camera): camera
cam_auto = bpy.data.cameras.new('AutoCamera')
cam_auto.lens = 50.0
cam_auto.sensor_width = 36.0
cam_auto.clip_end = 1000.0
ob_auto_camera = bpy.data.objects.new('AutoCamera', cam_auto)
scene.collection.objects.link(ob_auto_camera)
ob_auto_camera.location = (3.35226, -5.06661, 5.47657)
ob_auto_camera.rotation_euler = (1.09748, -7.21219e-08, 0.694738)
scene.camera = ob_auto_camera
bpy.context.view_layer.update()
